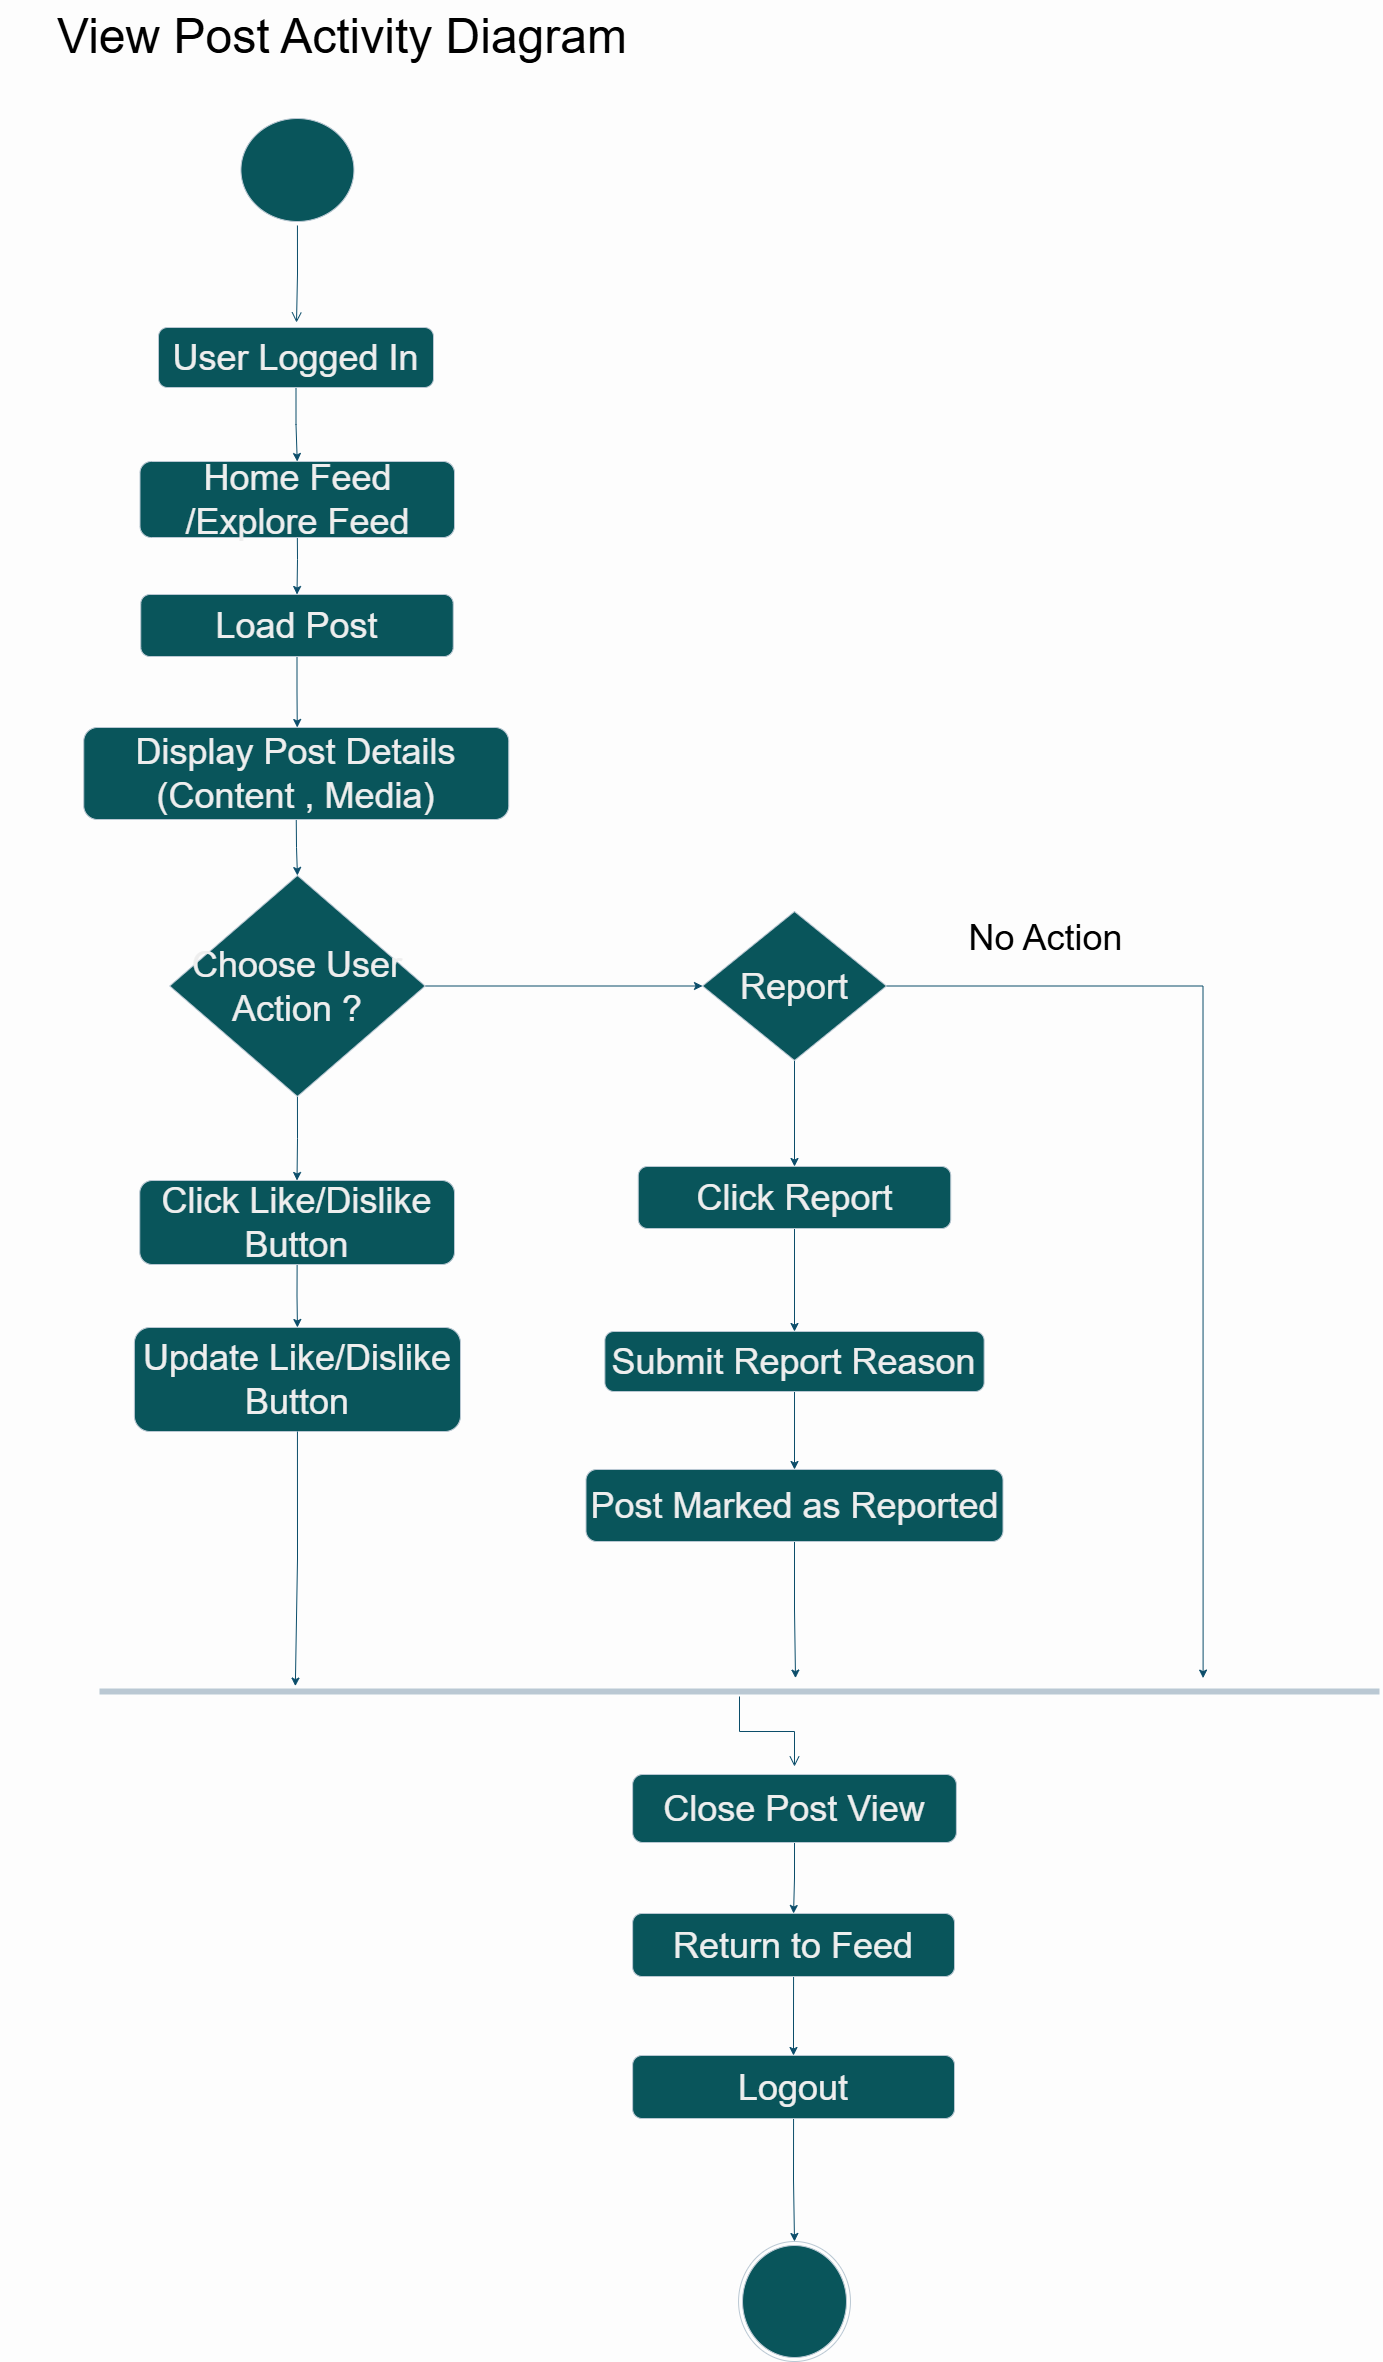

The diagram above was exported from draw.io. Its source (the exported page's mxGraphModel, read from the mxfile embedded in the PNG):
<mxGraphModel dx="5150" dy="12810" grid="0" gridSize="10" guides="1" tooltips="1" connect="0" arrows="1" fold="1" page="1" pageScale="1" pageWidth="10000" pageHeight="10000" background="light-dark(#FDFDFD,#FFFFFF)" math="0" shadow="0">
  <root>
    <mxCell id="0" />
    <mxCell id="1" parent="0" />
    <mxCell id="p-i_6Cv5Lotdlw5wtBa6-1" parent="1" style="ellipse;html=1;shape=startState;fillColor=#09555B;strokeColor=#BAC8D3;labelBackgroundColor=none;fontColor=#EEEEEE;" value="" vertex="1">
      <mxGeometry height="111" width="121" x="799.44" as="geometry" />
    </mxCell>
    <mxCell id="p-i_6Cv5Lotdlw5wtBa6-2" edge="1" parent="1" source="p-i_6Cv5Lotdlw5wtBa6-1" style="edgeStyle=orthogonalEdgeStyle;html=1;verticalAlign=bottom;endArrow=open;endSize=8;strokeColor=#0B4D6A;rounded=0;labelBackgroundColor=none;fontColor=default;" value="">
      <mxGeometry relative="1" as="geometry">
        <mxPoint x="859" y="208" as="targetPoint" />
      </mxGeometry>
    </mxCell>
    <mxCell id="p-i_6Cv5Lotdlw5wtBa6-5" edge="1" parent="1" source="p-i_6Cv5Lotdlw5wtBa6-3" style="edgeStyle=orthogonalEdgeStyle;rounded=0;orthogonalLoop=1;jettySize=auto;html=1;exitX=0.5;exitY=1;exitDx=0;exitDy=0;entryX=0.5;entryY=0;entryDx=0;entryDy=0;labelBackgroundColor=none;strokeColor=#0B4D6A;fontColor=default;" target="p-i_6Cv5Lotdlw5wtBa6-4">
      <mxGeometry relative="1" as="geometry" />
    </mxCell>
    <mxCell id="p-i_6Cv5Lotdlw5wtBa6-3" parent="1" style="rounded=1;whiteSpace=wrap;html=1;labelBackgroundColor=none;fillColor=#09555B;strokeColor=#BAC8D3;fontColor=#EEEEEE;" value="&lt;font style=&quot;font-size: 36px;&quot;&gt;User Logged In&lt;/font&gt;" vertex="1">
      <mxGeometry height="60" width="275" x="721" y="213" as="geometry" />
    </mxCell>
    <mxCell id="p-i_6Cv5Lotdlw5wtBa6-7" edge="1" parent="1" style="edgeStyle=orthogonalEdgeStyle;rounded=0;orthogonalLoop=1;jettySize=auto;html=1;exitX=0.5;exitY=1;exitDx=0;exitDy=0;entryX=0.5;entryY=0;entryDx=0;entryDy=0;labelBackgroundColor=none;strokeColor=#0B4D6A;fontColor=default;" target="p-i_6Cv5Lotdlw5wtBa6-6">
      <mxGeometry relative="1" as="geometry">
        <mxPoint x="859.75" y="409" as="sourcePoint" />
      </mxGeometry>
    </mxCell>
    <mxCell id="p-i_6Cv5Lotdlw5wtBa6-4" parent="1" style="rounded=1;whiteSpace=wrap;html=1;labelBackgroundColor=none;fillColor=#09555B;strokeColor=#BAC8D3;fontColor=#EEEEEE;" value="&lt;font style=&quot;font-size: 36px;&quot;&gt;Home Feed /Explore Feed&lt;/font&gt;" vertex="1">
      <mxGeometry height="76" width="314.5" x="702.5" y="347" as="geometry" />
    </mxCell>
    <mxCell id="p-i_6Cv5Lotdlw5wtBa6-9" edge="1" parent="1" source="p-i_6Cv5Lotdlw5wtBa6-6" style="edgeStyle=orthogonalEdgeStyle;rounded=0;orthogonalLoop=1;jettySize=auto;html=1;exitX=0.5;exitY=1;exitDx=0;exitDy=0;labelBackgroundColor=none;strokeColor=#0B4D6A;fontColor=default;">
      <mxGeometry relative="1" as="geometry">
        <mxPoint x="859.75" y="612.9999999999982" as="targetPoint" />
      </mxGeometry>
    </mxCell>
    <mxCell id="p-i_6Cv5Lotdlw5wtBa6-6" parent="1" style="rounded=1;whiteSpace=wrap;html=1;labelBackgroundColor=none;fillColor=#09555B;strokeColor=#BAC8D3;fontColor=#EEEEEE;" value="&lt;font style=&quot;font-size: 36px;&quot;&gt;Load Post&lt;/font&gt;" vertex="1">
      <mxGeometry height="62" width="312.5" x="703.25" y="480" as="geometry" />
    </mxCell>
    <mxCell id="p-i_6Cv5Lotdlw5wtBa6-11" edge="1" parent="1" source="p-i_6Cv5Lotdlw5wtBa6-8" style="edgeStyle=orthogonalEdgeStyle;rounded=0;orthogonalLoop=1;jettySize=auto;html=1;exitX=0.5;exitY=1;exitDx=0;exitDy=0;entryX=0.5;entryY=0;entryDx=0;entryDy=0;labelBackgroundColor=none;strokeColor=#0B4D6A;fontColor=default;" target="p-i_6Cv5Lotdlw5wtBa6-10">
      <mxGeometry relative="1" as="geometry" />
    </mxCell>
    <mxCell id="p-i_6Cv5Lotdlw5wtBa6-8" parent="1" style="rounded=1;whiteSpace=wrap;html=1;labelBackgroundColor=none;fillColor=#09555B;strokeColor=#BAC8D3;fontColor=#EEEEEE;" value="&lt;font style=&quot;font-size: 36px;&quot;&gt;Display Post Details&lt;/font&gt;&lt;div&gt;&lt;font style=&quot;font-size: 36px;&quot;&gt;(Content , Media)&lt;/font&gt;&lt;/div&gt;" vertex="1">
      <mxGeometry height="92" width="425" x="646.25" y="613" as="geometry" />
    </mxCell>
    <mxCell id="p-i_6Cv5Lotdlw5wtBa6-14" edge="1" parent="1" source="p-i_6Cv5Lotdlw5wtBa6-10" style="edgeStyle=orthogonalEdgeStyle;rounded=0;orthogonalLoop=1;jettySize=auto;html=1;exitX=0.5;exitY=1;exitDx=0;exitDy=0;labelBackgroundColor=none;strokeColor=#0B4D6A;fontColor=default;" target="p-i_6Cv5Lotdlw5wtBa6-13">
      <mxGeometry relative="1" as="geometry" />
    </mxCell>
    <mxCell id="p-i_6Cv5Lotdlw5wtBa6-19" edge="1" parent="1" source="p-i_6Cv5Lotdlw5wtBa6-10" style="edgeStyle=orthogonalEdgeStyle;rounded=0;orthogonalLoop=1;jettySize=auto;html=1;exitX=1;exitY=0.5;exitDx=0;exitDy=0;labelBackgroundColor=none;strokeColor=#0B4D6A;fontColor=default;" target="p-i_6Cv5Lotdlw5wtBa6-17">
      <mxGeometry relative="1" as="geometry" />
    </mxCell>
    <mxCell id="p-i_6Cv5Lotdlw5wtBa6-10" parent="1" style="rhombus;whiteSpace=wrap;html=1;labelBackgroundColor=none;fillColor=#09555B;strokeColor=#BAC8D3;fontColor=#EEEEEE;" value="&lt;font style=&quot;font-size: 36px;&quot;&gt;Choose User Action ?&lt;/font&gt;" vertex="1">
      <mxGeometry height="221" width="255.5" x="732.19" y="761" as="geometry" />
    </mxCell>
    <mxCell id="p-i_6Cv5Lotdlw5wtBa6-16" edge="1" parent="1" source="p-i_6Cv5Lotdlw5wtBa6-13" style="edgeStyle=orthogonalEdgeStyle;rounded=0;orthogonalLoop=1;jettySize=auto;html=1;exitX=0.5;exitY=1;exitDx=0;exitDy=0;entryX=0.5;entryY=0;entryDx=0;entryDy=0;labelBackgroundColor=none;strokeColor=#0B4D6A;fontColor=default;" target="p-i_6Cv5Lotdlw5wtBa6-15">
      <mxGeometry relative="1" as="geometry" />
    </mxCell>
    <mxCell id="p-i_6Cv5Lotdlw5wtBa6-13" parent="1" style="rounded=1;whiteSpace=wrap;html=1;labelBackgroundColor=none;fillColor=#09555B;strokeColor=#BAC8D3;fontColor=#EEEEEE;" value="&lt;font style=&quot;font-size: 36px;&quot;&gt;Click Like/Dislike Button&lt;/font&gt;" vertex="1">
      <mxGeometry height="84" width="314.75" x="702.25" y="1066" as="geometry" />
    </mxCell>
    <mxCell id="p-i_6Cv5Lotdlw5wtBa6-15" parent="1" style="rounded=1;whiteSpace=wrap;html=1;labelBackgroundColor=none;fillColor=#09555B;strokeColor=#BAC8D3;fontColor=#EEEEEE;" value="&lt;font style=&quot;font-size: 36px;&quot;&gt;Update Like/Dislike Button&lt;/font&gt;" vertex="1">
      <mxGeometry height="104" width="326.12" x="696.88" y="1213" as="geometry" />
    </mxCell>
    <mxCell id="p-i_6Cv5Lotdlw5wtBa6-23" edge="1" parent="1" source="p-i_6Cv5Lotdlw5wtBa6-17" style="edgeStyle=orthogonalEdgeStyle;rounded=0;orthogonalLoop=1;jettySize=auto;html=1;exitX=0.5;exitY=1;exitDx=0;exitDy=0;entryX=0.5;entryY=0;entryDx=0;entryDy=0;labelBackgroundColor=none;strokeColor=#0B4D6A;fontColor=default;" target="p-i_6Cv5Lotdlw5wtBa6-20">
      <mxGeometry relative="1" as="geometry" />
    </mxCell>
    <mxCell id="p-i_6Cv5Lotdlw5wtBa6-31" edge="1" parent="1" source="p-i_6Cv5Lotdlw5wtBa6-17" style="edgeStyle=orthogonalEdgeStyle;rounded=0;orthogonalLoop=1;jettySize=auto;html=1;exitX=1;exitY=0.5;exitDx=0;exitDy=0;labelBackgroundColor=none;strokeColor=#0B4D6A;fontColor=default;">
      <mxGeometry relative="1" as="geometry">
        <mxPoint x="1765.5999755859375" y="1563.5999755859375" as="targetPoint" />
      </mxGeometry>
    </mxCell>
    <mxCell id="p-i_6Cv5Lotdlw5wtBa6-17" parent="1" style="rhombus;whiteSpace=wrap;html=1;labelBackgroundColor=none;fillColor=#09555B;strokeColor=#BAC8D3;fontColor=#EEEEEE;" value="&lt;font style=&quot;font-size: 36px;&quot;&gt;Report&lt;/font&gt;" vertex="1">
      <mxGeometry height="149" width="184" x="1265" y="797" as="geometry" />
    </mxCell>
    <mxCell id="p-i_6Cv5Lotdlw5wtBa6-24" edge="1" parent="1" source="p-i_6Cv5Lotdlw5wtBa6-20" style="edgeStyle=orthogonalEdgeStyle;rounded=0;orthogonalLoop=1;jettySize=auto;html=1;exitX=0.5;exitY=1;exitDx=0;exitDy=0;labelBackgroundColor=none;strokeColor=#0B4D6A;fontColor=default;" target="p-i_6Cv5Lotdlw5wtBa6-21">
      <mxGeometry relative="1" as="geometry" />
    </mxCell>
    <mxCell id="p-i_6Cv5Lotdlw5wtBa6-20" parent="1" style="rounded=1;whiteSpace=wrap;html=1;labelBackgroundColor=none;fillColor=#09555B;strokeColor=#BAC8D3;fontColor=#EEEEEE;" value="&lt;font style=&quot;font-size: 36px;&quot;&gt;Click Report&lt;/font&gt;" vertex="1">
      <mxGeometry height="62" width="312.5" x="1200.75" y="1052" as="geometry" />
    </mxCell>
    <mxCell id="p-i_6Cv5Lotdlw5wtBa6-25" edge="1" parent="1" source="p-i_6Cv5Lotdlw5wtBa6-21" style="edgeStyle=orthogonalEdgeStyle;rounded=0;orthogonalLoop=1;jettySize=auto;html=1;exitX=0.5;exitY=1;exitDx=0;exitDy=0;entryX=0.5;entryY=0;entryDx=0;entryDy=0;labelBackgroundColor=none;strokeColor=#0B4D6A;fontColor=default;" target="p-i_6Cv5Lotdlw5wtBa6-22">
      <mxGeometry relative="1" as="geometry" />
    </mxCell>
    <mxCell id="p-i_6Cv5Lotdlw5wtBa6-21" parent="1" style="rounded=1;whiteSpace=wrap;html=1;labelBackgroundColor=none;fillColor=#09555B;strokeColor=#BAC8D3;fontColor=#EEEEEE;" value="&lt;font style=&quot;font-size: 36px;&quot;&gt;Submit Report Reason&lt;/font&gt;" vertex="1">
      <mxGeometry height="60" width="379.25" x="1167.38" y="1217" as="geometry" />
    </mxCell>
    <mxCell id="p-i_6Cv5Lotdlw5wtBa6-30" edge="1" parent="1" source="p-i_6Cv5Lotdlw5wtBa6-22" style="edgeStyle=orthogonalEdgeStyle;rounded=0;orthogonalLoop=1;jettySize=auto;html=1;exitX=0.5;exitY=1;exitDx=0;exitDy=0;labelBackgroundColor=none;strokeColor=#0B4D6A;fontColor=default;">
      <mxGeometry relative="1" as="geometry">
        <mxPoint x="1358" y="1563.5999755859375" as="targetPoint" />
      </mxGeometry>
    </mxCell>
    <mxCell id="p-i_6Cv5Lotdlw5wtBa6-22" parent="1" style="rounded=1;whiteSpace=wrap;html=1;labelBackgroundColor=none;fillColor=#09555B;strokeColor=#BAC8D3;fontColor=#EEEEEE;" value="&lt;font style=&quot;font-size: 36px;&quot;&gt;Post Marked as Reported&lt;/font&gt;" vertex="1">
      <mxGeometry height="72" width="417" x="1148.5" y="1355" as="geometry" />
    </mxCell>
    <mxCell id="p-i_6Cv5Lotdlw5wtBa6-26" parent="1" style="shape=line;html=1;strokeWidth=6;strokeColor=#BAC8D3;labelBackgroundColor=none;fillColor=#09555B;fontColor=#EEEEEE;" value="" vertex="1">
      <mxGeometry height="10" width="1280" x="662" y="1572" as="geometry" />
    </mxCell>
    <mxCell id="p-i_6Cv5Lotdlw5wtBa6-27" edge="1" parent="1" source="p-i_6Cv5Lotdlw5wtBa6-26" style="edgeStyle=orthogonalEdgeStyle;html=1;verticalAlign=bottom;endArrow=open;endSize=8;strokeColor=#0B4D6A;rounded=0;labelBackgroundColor=none;fontColor=default;" value="">
      <mxGeometry relative="1" as="geometry">
        <mxPoint x="1357" y="1652" as="targetPoint" />
      </mxGeometry>
    </mxCell>
    <mxCell id="p-i_6Cv5Lotdlw5wtBa6-28" edge="1" parent="1" source="p-i_6Cv5Lotdlw5wtBa6-15" style="edgeStyle=orthogonalEdgeStyle;rounded=0;orthogonalLoop=1;jettySize=auto;html=1;exitX=0.5;exitY=1;exitDx=0;exitDy=0;entryX=0.153;entryY=-0.04;entryDx=0;entryDy=0;entryPerimeter=0;labelBackgroundColor=none;strokeColor=#0B4D6A;fontColor=default;" target="p-i_6Cv5Lotdlw5wtBa6-26">
      <mxGeometry relative="1" as="geometry" />
    </mxCell>
    <mxCell id="p-i_6Cv5Lotdlw5wtBa6-34" edge="1" parent="1" source="p-i_6Cv5Lotdlw5wtBa6-32" style="edgeStyle=orthogonalEdgeStyle;rounded=0;orthogonalLoop=1;jettySize=auto;html=1;exitX=0.5;exitY=1;exitDx=0;exitDy=0;entryX=0.5;entryY=0;entryDx=0;entryDy=0;labelBackgroundColor=none;strokeColor=#0B4D6A;fontColor=default;" target="p-i_6Cv5Lotdlw5wtBa6-33">
      <mxGeometry relative="1" as="geometry" />
    </mxCell>
    <mxCell id="p-i_6Cv5Lotdlw5wtBa6-32" parent="1" style="rounded=1;whiteSpace=wrap;html=1;labelBackgroundColor=none;fillColor=#09555B;strokeColor=#BAC8D3;fontColor=#EEEEEE;" value="&lt;font style=&quot;font-size: 36px;&quot;&gt;Close Post View&lt;/font&gt;" vertex="1">
      <mxGeometry height="68" width="323.75" x="1195.13" y="1660" as="geometry" />
    </mxCell>
    <mxCell id="p-i_6Cv5Lotdlw5wtBa6-37" edge="1" parent="1" source="p-i_6Cv5Lotdlw5wtBa6-33" style="edgeStyle=orthogonalEdgeStyle;rounded=0;orthogonalLoop=1;jettySize=auto;html=1;exitX=0.5;exitY=1;exitDx=0;exitDy=0;labelBackgroundColor=none;strokeColor=#0B4D6A;fontColor=default;" target="p-i_6Cv5Lotdlw5wtBa6-35">
      <mxGeometry relative="1" as="geometry" />
    </mxCell>
    <mxCell id="p-i_6Cv5Lotdlw5wtBa6-33" parent="1" style="rounded=1;whiteSpace=wrap;html=1;labelBackgroundColor=none;fillColor=#09555B;strokeColor=#BAC8D3;fontColor=#EEEEEE;" value="&lt;font style=&quot;font-size: 36px;&quot;&gt;Return to Feed&lt;/font&gt;" vertex="1">
      <mxGeometry height="63" width="321.87" x="1195.13" y="1799" as="geometry" />
    </mxCell>
    <mxCell id="p-i_6Cv5Lotdlw5wtBa6-38" edge="1" parent="1" source="p-i_6Cv5Lotdlw5wtBa6-35" style="edgeStyle=orthogonalEdgeStyle;rounded=0;orthogonalLoop=1;jettySize=auto;html=1;exitX=0.5;exitY=1;exitDx=0;exitDy=0;entryX=0.5;entryY=0;entryDx=0;entryDy=0;labelBackgroundColor=none;strokeColor=#0B4D6A;fontColor=default;" target="p-i_6Cv5Lotdlw5wtBa6-36">
      <mxGeometry relative="1" as="geometry" />
    </mxCell>
    <mxCell id="p-i_6Cv5Lotdlw5wtBa6-35" parent="1" style="rounded=1;whiteSpace=wrap;html=1;labelBackgroundColor=none;fillColor=#09555B;strokeColor=#BAC8D3;fontColor=#EEEEEE;" value="&lt;font style=&quot;font-size: 36px;&quot;&gt;Logout&lt;/font&gt;" vertex="1">
      <mxGeometry height="63" width="321.87" x="1195.13" y="1941" as="geometry" />
    </mxCell>
    <mxCell id="p-i_6Cv5Lotdlw5wtBa6-36" parent="1" style="ellipse;html=1;shape=endState;fillColor=#09555B;strokeColor=#BAC8D3;labelBackgroundColor=none;fontColor=#EEEEEE;" value="" vertex="1">
      <mxGeometry height="120" width="111.93" x="1301.04" y="2127" as="geometry" />
    </mxCell>
    <mxCell id="p-i_6Cv5Lotdlw5wtBa6-39" parent="1" style="text;html=1;whiteSpace=wrap;strokeColor=none;fillColor=none;align=center;verticalAlign=middle;rounded=0;fontColor=light-dark(#000000,#000000);" value="&lt;font style=&quot;font-size: 36px;&quot;&gt;No Action&lt;/font&gt;" vertex="1">
      <mxGeometry height="57" width="183" x="1517" y="795" as="geometry" />
    </mxCell>
    <mxCell id="aFImCkDizxXbShabKgjP-1" parent="1" style="text;html=1;whiteSpace=wrap;strokeColor=none;fillColor=none;align=center;verticalAlign=middle;rounded=0;fontColor=#EEEEEE;" value="&lt;font style=&quot;font-size: 48px; color: light-dark(rgb(0, 0, 0), rgb(0, 0, 0));&quot;&gt;View Post Activity Diagram&lt;/font&gt;" vertex="1">
      <mxGeometry height="72" width="684" x="563" y="-114" as="geometry" />
    </mxCell>
  </root>
</mxGraphModel>